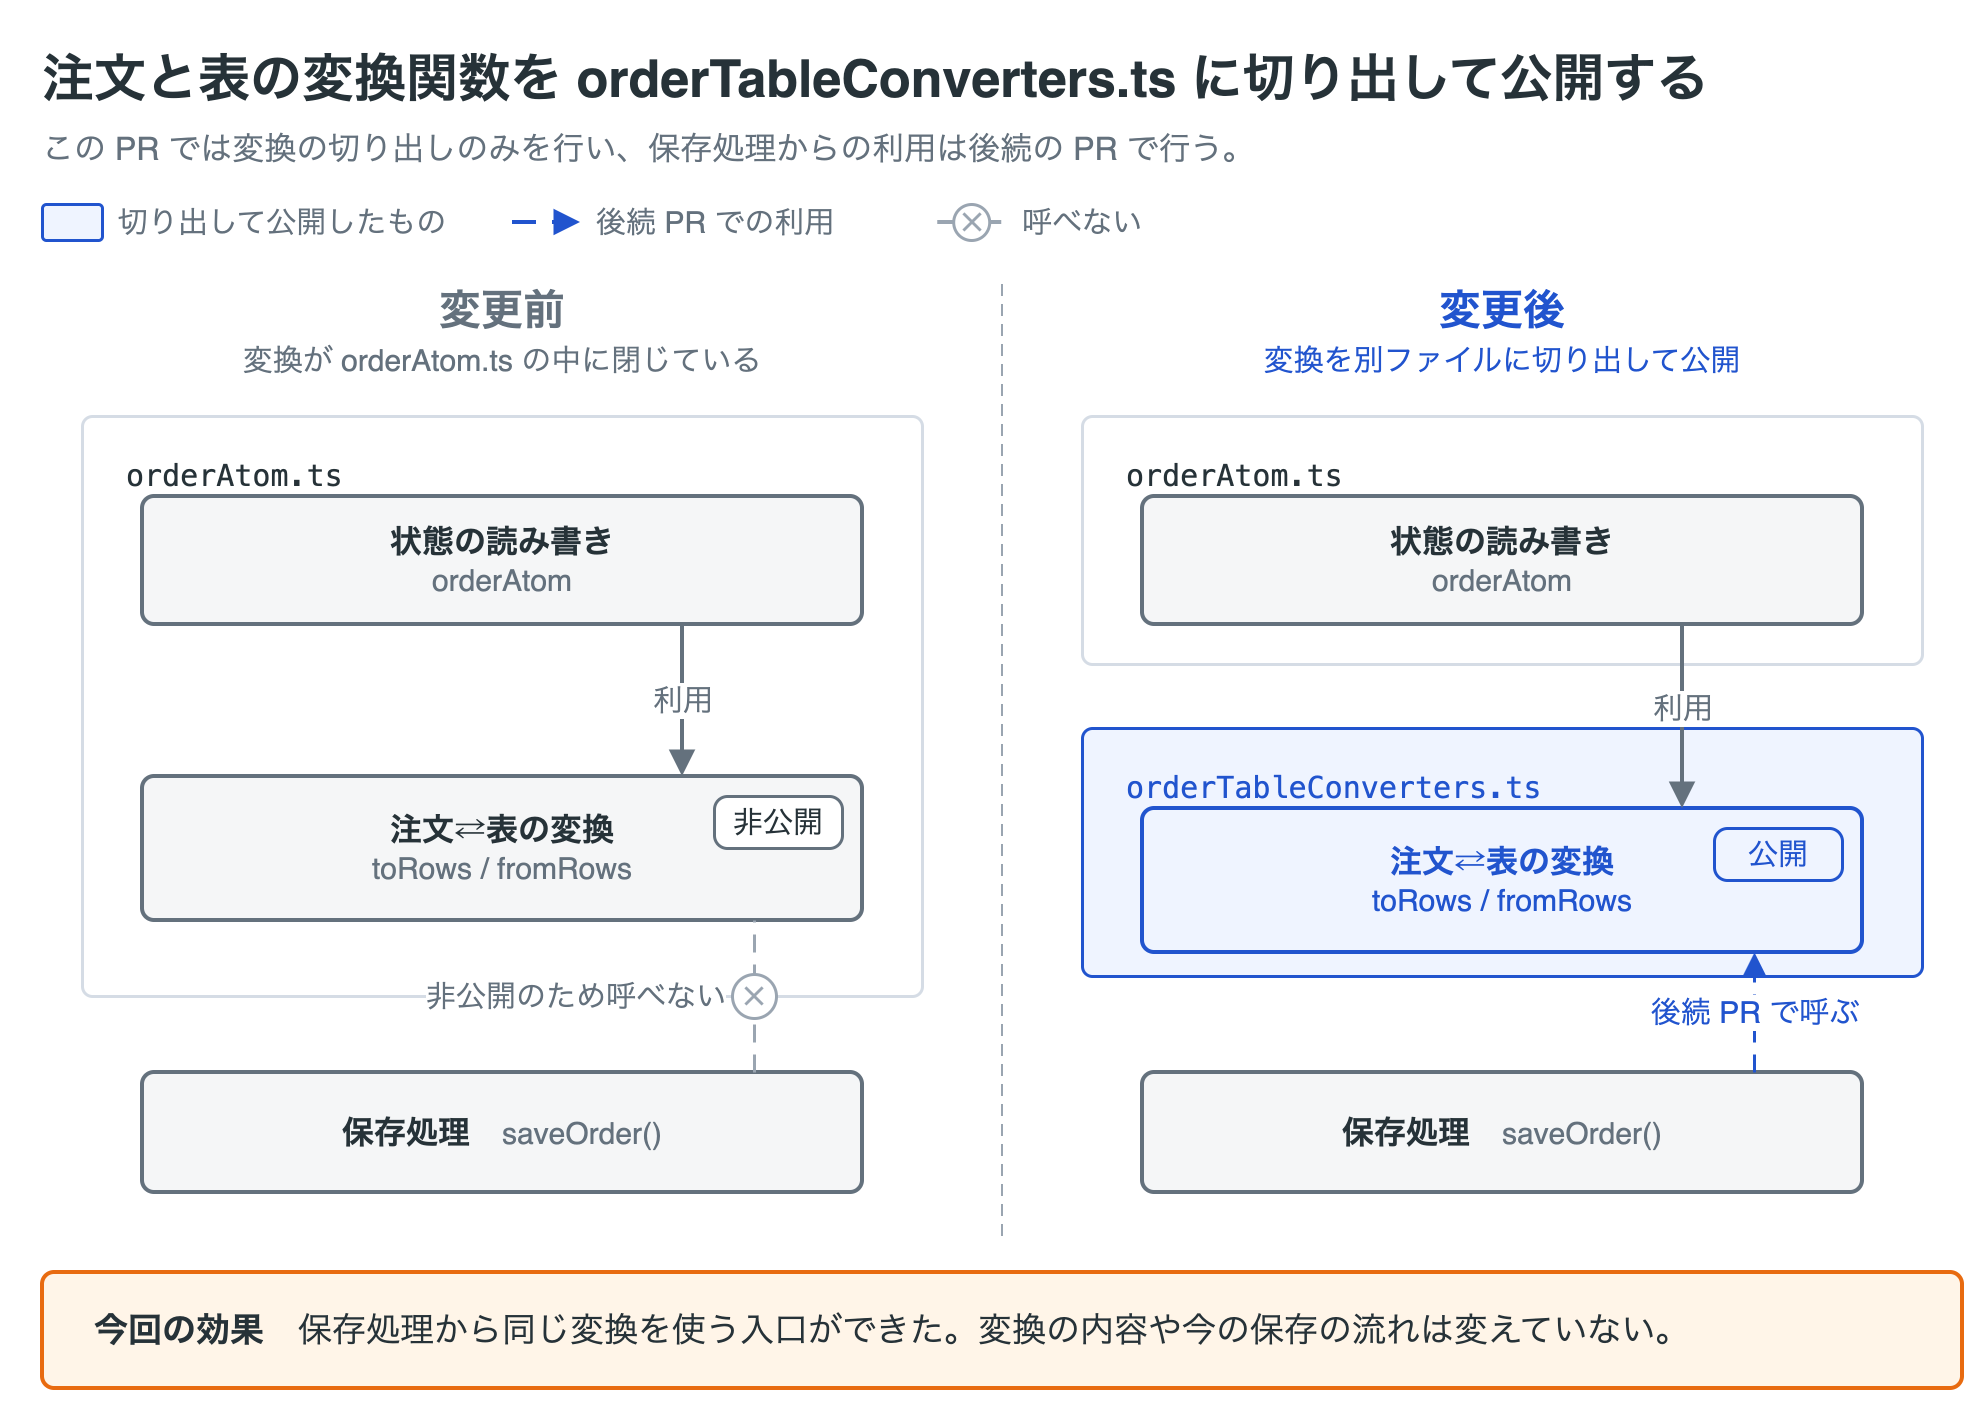

The diagram above was exported from draw.io. Its source (the exported page's mxGraphModel, read from the mxfile embedded in the PNG):
<mxGraphModel grid="0" page="0" background="#ffffff" math="0" shadow="0">
  <root>
    <mxCell id="0" />
    <mxCell id="1" parent="0" />
    <mxCell id="v1" value="注文と表の変換関数を orderTableConverters.ts に切り出して公開する" style="text;html=1;whiteSpace=wrap;fontFamily=Helvetica;fontSize=26;fontColor=#263238;align=left;verticalAlign=middle;spacing=0;fontStyle=1;" vertex="1" parent="1">
      <mxGeometry x="20" y="8" width="960" height="38" as="geometry" />
    </mxCell>
    <mxCell id="v2" value="この PR では変換の切り出しのみを行い、保存処理からの利用は後続の PR で行う。" style="text;html=1;whiteSpace=wrap;fontFamily=Helvetica;fontSize=16;fontColor=#64717d;align=left;verticalAlign=middle;spacing=0;" vertex="1" parent="1">
      <mxGeometry x="20" y="50" width="960" height="24" as="geometry" />
    </mxCell>
    <mxCell id="v3" value="" style="rounded=1;absoluteArcSize=1;arcSize=4;whiteSpace=wrap;html=1;fillColor=#eff4ff;strokeColor=#2154ce;strokeWidth=1.5;fontColor=#2154ce;fontFamily=Helvetica;fontSize=17;align=center;verticalAlign=middle;spacing=10;" vertex="1" parent="1">
      <mxGeometry x="20" y="90" width="30" height="18" as="geometry" />
    </mxCell>
    <mxCell id="v4" value="切り出して公開したもの" style="text;html=1;whiteSpace=wrap;fontFamily=Helvetica;fontSize=15;fontColor=#64717d;align=left;verticalAlign=middle;spacing=0;" vertex="1" parent="1">
      <mxGeometry x="58" y="88" width="169" height="22" as="geometry" />
    </mxCell>
    <mxCell id="e5" value="" style="edgeStyle=none;rounded=1;html=1;strokeColor=#2154ce;strokeWidth=2;endArrow=block;endFill=1;startArrow=none;startFill=1;endSize=8;fontFamily=Helvetica;fontSize=15;fontColor=#2154ce;labelBackgroundColor=#ffffff;dashed=1;dashPattern=6 4;" edge="1" parent="1">
      <mxGeometry relative="1" as="geometry">
        <mxPoint x="255" y="99" as="sourcePoint" />
        <mxPoint x="289" y="99" as="targetPoint" />
      </mxGeometry>
    </mxCell>
    <mxCell id="v6" value="後続 PR での利用" style="text;html=1;whiteSpace=wrap;fontFamily=Helvetica;fontSize=15;fontColor=#64717d;align=left;verticalAlign=middle;spacing=0;" vertex="1" parent="1">
      <mxGeometry x="297" y="88" width="142.60000000000002" height="22" as="geometry" />
    </mxCell>
    <mxCell id="e7" value="" style="edgeStyle=none;rounded=1;html=1;strokeColor=#9aa5b1;strokeWidth=2;endArrow=none;endFill=1;startArrow=none;startFill=1;endSize=8;fontFamily=Helvetica;fontSize=15;fontColor=#9aa5b1;labelBackgroundColor=#ffffff;dashed=1;dashPattern=6 4;" edge="1" parent="1">
      <mxGeometry relative="1" as="geometry">
        <mxPoint x="467.6" y="99" as="sourcePoint" />
        <mxPoint x="501.6" y="99" as="targetPoint" />
      </mxGeometry>
    </mxCell>
    <mxCell id="v8" value="✕" style="ellipse;whiteSpace=wrap;html=1;aspect=fixed;fillColor=#ffffff;strokeColor=#9aa5b1;strokeWidth=1.5;fontColor=#9aa5b1;fontStyle=1;fontFamily=Helvetica;fontSize=13;spacing=0;" vertex="1" parent="1">
      <mxGeometry x="475.6" y="90.0" width="18" height="18" as="geometry" />
    </mxCell>
    <mxCell id="v9" value="呼べない" style="text;html=1;whiteSpace=wrap;fontFamily=Helvetica;fontSize=15;fontColor=#64717d;align=left;verticalAlign=middle;spacing=0;" vertex="1" parent="1">
      <mxGeometry x="509.6" y="88" width="64" height="22" as="geometry" />
    </mxCell>
    <mxCell id="v10" value="変更前" style="text;html=1;whiteSpace=wrap;fontFamily=Helvetica;fontSize=21;fontColor=#64717d;align=center;verticalAlign=middle;spacing=0;fontStyle=1;" vertex="1" parent="1">
      <mxGeometry x="20" y="128" width="460" height="30" as="geometry" />
    </mxCell>
    <mxCell id="v11" value="変換が orderAtom.ts の中に閉じている" style="text;html=1;whiteSpace=wrap;fontFamily=Helvetica;fontSize=15;fontColor=#64717d;align=center;verticalAlign=middle;spacing=0;" vertex="1" parent="1">
      <mxGeometry x="20" y="156" width="460" height="24" as="geometry" />
    </mxCell>
    <mxCell id="v12" value="変更後" style="text;html=1;whiteSpace=wrap;fontFamily=Helvetica;fontSize=21;fontColor=#2154ce;align=center;verticalAlign=middle;spacing=0;fontStyle=1;" vertex="1" parent="1">
      <mxGeometry x="520" y="128" width="460" height="30" as="geometry" />
    </mxCell>
    <mxCell id="v13" value="変換を別ファイルに切り出して公開" style="text;html=1;whiteSpace=wrap;fontFamily=Helvetica;fontSize=15;fontColor=#2154ce;align=center;verticalAlign=middle;spacing=0;" vertex="1" parent="1">
      <mxGeometry x="520" y="156" width="460" height="24" as="geometry" />
    </mxCell>
    <mxCell id="e14" value="" style="edgeStyle=none;rounded=1;html=1;strokeColor=#9aa5b1;strokeWidth=1;endArrow=none;endFill=1;startArrow=none;startFill=1;endSize=8;fontFamily=Helvetica;fontSize=15;fontColor=#9aa5b1;labelBackgroundColor=#ffffff;dashed=1;dashPattern=6 4;" edge="1" parent="1">
      <mxGeometry relative="1" as="geometry">
        <mxPoint x="500" y="130" as="sourcePoint" />
        <mxPoint x="500" y="610" as="targetPoint" />
      </mxGeometry>
    </mxCell>
    <mxCell id="v15" value="orderAtom.ts" style="rounded=1;absoluteArcSize=1;arcSize=10;whiteSpace=wrap;html=1;fillColor=#ffffff;strokeColor=#D5DCE5;strokeWidth=1.5;fontColor=#263238;fontFamily=Helvetica;fontSize=15;align=left;verticalAlign=top;spacing=10;fontFamily=Menlo;spacingLeft=12;spacingTop=6;" vertex="1" parent="1">
      <mxGeometry x="40" y="196" width="420" height="290" as="geometry" />
    </mxCell>
    <mxCell id="v16" value="&lt;b&gt;状態の読み書き&lt;/b&gt;&lt;br&gt;&lt;span style=&quot;font-size:15px;color:#64717d;&quot;&gt;orderAtom&lt;/span&gt;" style="rounded=1;absoluteArcSize=1;arcSize=12;whiteSpace=wrap;html=1;fillColor=#f5f6f7;strokeColor=#64717d;strokeWidth=2;fontColor=#263238;fontFamily=Helvetica;fontSize=16;align=center;verticalAlign=middle;spacing=10;" vertex="1" parent="1">
      <mxGeometry x="70" y="236" width="360" height="64" as="geometry" />
    </mxCell>
    <mxCell id="v17" value="&lt;b&gt;注文⇄表の変換&lt;/b&gt;&lt;br&gt;&lt;span style=&quot;font-size:15px;color:#64717d;&quot;&gt;toRows / fromRows&lt;/span&gt;" style="rounded=1;absoluteArcSize=1;arcSize=12;whiteSpace=wrap;html=1;fillColor=#f5f6f7;strokeColor=#64717d;strokeWidth=2;fontColor=#263238;fontFamily=Helvetica;fontSize=16;align=center;verticalAlign=middle;spacing=10;" vertex="1" parent="1">
      <mxGeometry x="70" y="376" width="360" height="72" as="geometry" />
    </mxCell>
    <mxCell id="v18" value="非公開" style="rounded=1;absoluteArcSize=1;arcSize=13;whiteSpace=wrap;html=1;fillColor=#ffffff;strokeColor=#64717d;strokeWidth=1.5;fontColor=#263238;fontFamily=Helvetica;fontSize=15;align=center;verticalAlign=middle;spacing=2;" vertex="1" parent="1">
      <mxGeometry x="356" y="386" width="64" height="26" as="geometry" />
    </mxCell>
    <mxCell id="e19" value="利用" style="edgeStyle=orthogonalEdgeStyle;rounded=1;html=1;strokeColor=#64717d;strokeWidth=2;endArrow=block;endFill=1;startArrow=none;startFill=1;endSize=8;fontFamily=Helvetica;fontSize=15;fontColor=#64717d;labelBackgroundColor=#ffffff;exitX=0.75;exitY=1;exitDx=0;exitDy=0;entryX=0.75;entryY=0;entryDx=0;entryDy=0;" edge="1" parent="1" source="v16" target="v17">
      <mxGeometry relative="1" as="geometry" />
    </mxCell>
    <mxCell id="v20" value="&lt;b&gt;保存処理&lt;/b&gt;　&lt;span style=&quot;font-size:15px;color:#64717d;&quot;&gt;saveOrder()&lt;/span&gt;" style="rounded=1;absoluteArcSize=1;arcSize=12;whiteSpace=wrap;html=1;fillColor=#f5f6f7;strokeColor=#64717d;strokeWidth=2;fontColor=#263238;fontFamily=Helvetica;fontSize=16;align=center;verticalAlign=middle;spacing=10;" vertex="1" parent="1">
      <mxGeometry x="70" y="524" width="360" height="60" as="geometry" />
    </mxCell>
    <mxCell id="e21" value="" style="edgeStyle=orthogonalEdgeStyle;rounded=1;html=1;strokeColor=#9aa5b1;strokeWidth=1.5;endArrow=none;endFill=1;startArrow=none;startFill=1;endSize=8;fontFamily=Helvetica;fontSize=15;fontColor=#9aa5b1;labelBackgroundColor=#ffffff;dashed=1;dashPattern=6 4;exitX=0.85;exitY=0;exitDx=0;exitDy=0;entryX=0.85;entryY=1;entryDx=0;entryDy=0;" edge="1" parent="1" source="v20" target="v17">
      <mxGeometry relative="1" as="geometry" />
    </mxCell>
    <mxCell id="v22" value="✕" style="ellipse;whiteSpace=wrap;html=1;aspect=fixed;fillColor=#ffffff;strokeColor=#9aa5b1;strokeWidth=1.5;fontColor=#9aa5b1;fontStyle=1;fontFamily=Helvetica;fontSize=13;spacing=0;" vertex="1" parent="1">
      <mxGeometry x="365.0" y="475.0" width="22" height="22" as="geometry" />
    </mxCell>
    <mxCell id="v23" value="非公開のため呼べない" style="text;html=1;whiteSpace=wrap;fontFamily=Helvetica;fontSize=15;fontColor=#64717d;align=right;verticalAlign=middle;spacing=0;labelBackgroundColor=#ffffff;" vertex="1" parent="1">
      <mxGeometry x="150" y="474" width="212" height="24" as="geometry" />
    </mxCell>
    <mxCell id="v24" value="orderAtom.ts" style="rounded=1;absoluteArcSize=1;arcSize=10;whiteSpace=wrap;html=1;fillColor=#ffffff;strokeColor=#D5DCE5;strokeWidth=1.5;fontColor=#263238;fontFamily=Helvetica;fontSize=15;align=left;verticalAlign=top;spacing=10;fontFamily=Menlo;spacingLeft=12;spacingTop=6;" vertex="1" parent="1">
      <mxGeometry x="540" y="196" width="420" height="124" as="geometry" />
    </mxCell>
    <mxCell id="v25" value="&lt;b&gt;状態の読み書き&lt;/b&gt;&lt;br&gt;&lt;span style=&quot;font-size:15px;color:#64717d;&quot;&gt;orderAtom&lt;/span&gt;" style="rounded=1;absoluteArcSize=1;arcSize=12;whiteSpace=wrap;html=1;fillColor=#f5f6f7;strokeColor=#64717d;strokeWidth=2;fontColor=#263238;fontFamily=Helvetica;fontSize=16;align=center;verticalAlign=middle;spacing=10;" vertex="1" parent="1">
      <mxGeometry x="570" y="236" width="360" height="64" as="geometry" />
    </mxCell>
    <mxCell id="v26" value="orderTableConverters.ts" style="rounded=1;absoluteArcSize=1;arcSize=10;whiteSpace=wrap;html=1;fillColor=#eff4ff;strokeColor=#2154ce;strokeWidth=1.5;fontColor=#2154ce;fontFamily=Helvetica;fontSize=15;align=left;verticalAlign=top;spacing=10;fontFamily=Menlo;spacingLeft=12;spacingTop=6;" vertex="1" parent="1">
      <mxGeometry x="540" y="352" width="420" height="124" as="geometry" />
    </mxCell>
    <mxCell id="v27" value="&lt;b&gt;注文⇄表の変換&lt;/b&gt;&lt;br&gt;&lt;span style=&quot;font-size:15px;color:#2154ce;&quot;&gt;toRows / fromRows&lt;/span&gt;" style="rounded=1;absoluteArcSize=1;arcSize=12;whiteSpace=wrap;html=1;fillColor=#eff4ff;strokeColor=#2154ce;strokeWidth=2;fontColor=#2154ce;fontFamily=Helvetica;fontSize=16;align=center;verticalAlign=middle;spacing=10;" vertex="1" parent="1">
      <mxGeometry x="570" y="392" width="360" height="72" as="geometry" />
    </mxCell>
    <mxCell id="v28" value="公開" style="rounded=1;absoluteArcSize=1;arcSize=13;whiteSpace=wrap;html=1;fillColor=#eff4ff;strokeColor=#2154ce;strokeWidth=1.5;fontColor=#2154ce;fontFamily=Helvetica;fontSize=15;align=center;verticalAlign=middle;spacing=2;" vertex="1" parent="1">
      <mxGeometry x="856" y="402" width="64" height="26" as="geometry" />
    </mxCell>
    <mxCell id="e29" value="利用" style="edgeStyle=orthogonalEdgeStyle;rounded=1;html=1;strokeColor=#64717d;strokeWidth=2;endArrow=block;endFill=1;startArrow=none;startFill=1;endSize=8;fontFamily=Helvetica;fontSize=15;fontColor=#64717d;labelBackgroundColor=#ffffff;exitX=0.75;exitY=1;exitDx=0;exitDy=0;entryX=0.75;entryY=0;entryDx=0;entryDy=0;" edge="1" parent="1" source="v25" target="v27">
      <mxGeometry relative="1" as="geometry">
        <mxPoint x="0" y="-4" as="offset" />
      </mxGeometry>
    </mxCell>
    <mxCell id="v30" value="&lt;b&gt;保存処理&lt;/b&gt;　&lt;span style=&quot;font-size:15px;color:#64717d;&quot;&gt;saveOrder()&lt;/span&gt;" style="rounded=1;absoluteArcSize=1;arcSize=12;whiteSpace=wrap;html=1;fillColor=#f5f6f7;strokeColor=#64717d;strokeWidth=2;fontColor=#263238;fontFamily=Helvetica;fontSize=16;align=center;verticalAlign=middle;spacing=10;" vertex="1" parent="1">
      <mxGeometry x="570" y="524" width="360" height="60" as="geometry" />
    </mxCell>
    <mxCell id="e31" value="後続 PR で呼ぶ" style="edgeStyle=orthogonalEdgeStyle;rounded=1;html=1;strokeColor=#2154ce;strokeWidth=1.5;endArrow=block;endFill=1;startArrow=none;startFill=1;endSize=8;fontFamily=Helvetica;fontSize=15;fontColor=#2154ce;labelBackgroundColor=#ffffff;dashed=1;dashPattern=6 4;exitX=0.85;exitY=0;exitDx=0;exitDy=0;entryX=0.85;entryY=1;entryDx=0;entryDy=0;" edge="1" parent="1" source="v30" target="v27">
      <mxGeometry relative="1" as="geometry" />
    </mxCell>
    <mxCell id="v32" value="&lt;b&gt;今回の効果&lt;/b&gt;　保存処理から同じ変換を使う入口ができた。変換の内容や今の保存の流れは変えていない。" style="rounded=1;absoluteArcSize=1;arcSize=12;whiteSpace=wrap;html=1;fillColor=#fff5e8;strokeColor=#e86b10;strokeWidth=2;fontColor=#263238;fontFamily=Helvetica;fontSize=17;align=left;verticalAlign=middle;spacing=10;spacingLeft=16;" vertex="1" parent="1">
      <mxGeometry x="20" y="624" width="960" height="58" as="geometry" />
    </mxCell>
  </root>
</mxGraphModel>